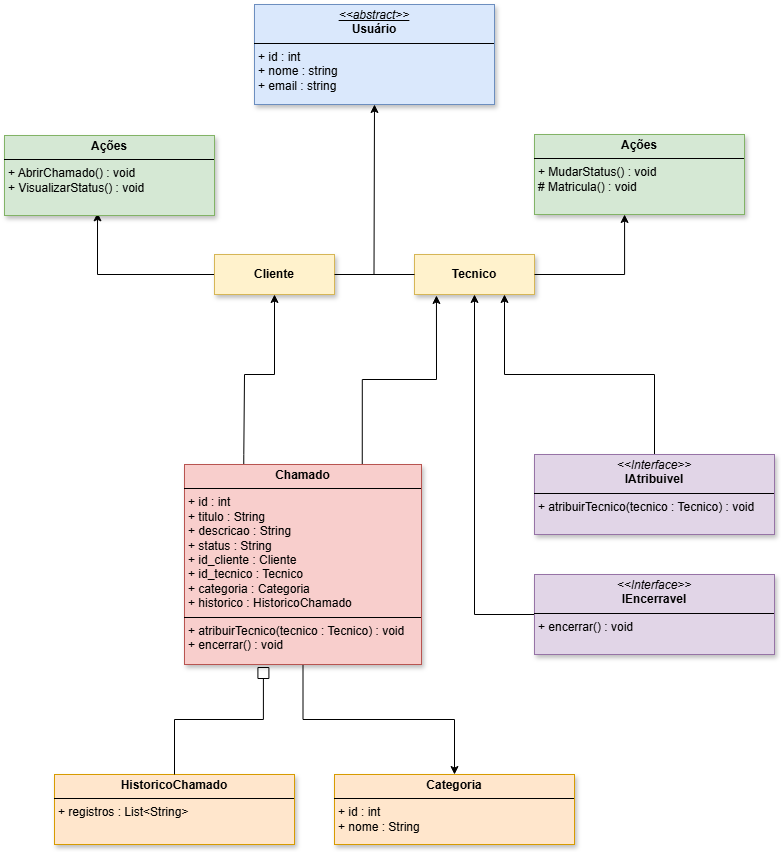

The diagram above was exported from draw.io. Its source (the exported page's mxGraphModel, read from the mxfile embedded in the PNG):
<mxGraphModel dx="872" dy="439" grid="1" gridSize="10" guides="1" tooltips="1" connect="1" arrows="1" fold="1" page="1" pageScale="1" pageWidth="827" pageHeight="1169" background="none" math="0" shadow="0">
  <root>
    <mxCell id="0" />
    <mxCell id="1" parent="0" />
    <mxCell id="dyDcUueQ69hRZkSNPsuZ-13" parent="1" style="verticalAlign=top;align=left;overflow=fill;html=1;whiteSpace=wrap;fillColor=#dae8fc;strokeColor=#6c8ebf;shadow=1;glass=0;rounded=0;" value="&lt;p style=&quot;margin:0px;margin-top:4px;text-align:center;&quot;&gt;&lt;i&gt;&lt;u&gt;&amp;lt;&amp;lt;abstract&amp;gt;&amp;gt;&lt;/u&gt;&lt;/i&gt;&lt;br&gt;&lt;b&gt;Usuário&lt;/b&gt;&lt;/p&gt;&lt;hr size=&quot;1&quot; style=&quot;border-style:solid;&quot;&gt;&lt;p style=&quot;margin:0px;margin-left:4px;&quot;&gt;+ id : int&lt;/p&gt;&lt;p style=&quot;margin:0px;margin-left:4px;&quot;&gt;+ nome : string&lt;/p&gt;&lt;p style=&quot;margin:0px;margin-left:4px;&quot;&gt;+ email : string&lt;/p&gt;" vertex="1">
      <mxGeometry height="100" width="240" x="280" y="30" as="geometry" />
    </mxCell>
    <mxCell id="cxxsXIue2eFJ_77bLbRx-11" edge="1" parent="1" source="dyDcUueQ69hRZkSNPsuZ-14" style="edgeStyle=orthogonalEdgeStyle;rounded=0;orthogonalLoop=1;jettySize=auto;html=1;entryX=0.443;entryY=0.967;entryDx=0;entryDy=0;entryPerimeter=0;" target="cxxsXIue2eFJ_77bLbRx-9" value="">
      <mxGeometry relative="1" as="geometry">
        <Array as="points">
          <mxPoint x="123" y="300" />
        </Array>
        <mxPoint x="120" y="420" as="targetPoint" />
      </mxGeometry>
    </mxCell>
    <mxCell id="dyDcUueQ69hRZkSNPsuZ-14" parent="1" style="html=1;whiteSpace=wrap;fillColor=#fff2cc;strokeColor=#d6b656;shadow=1;" value="&lt;b&gt;Cliente&lt;/b&gt;" vertex="1">
      <mxGeometry height="40" width="120" x="240" y="280" as="geometry" />
    </mxCell>
    <mxCell id="dyDcUueQ69hRZkSNPsuZ-15" parent="1" style="html=1;whiteSpace=wrap;fillColor=#fff2cc;strokeColor=#d6b656;shadow=1;" value="&lt;b&gt;Tecnico&lt;/b&gt;" vertex="1">
      <mxGeometry height="40" width="120" x="440" y="280" as="geometry" />
    </mxCell>
    <mxCell id="9yiKvIGzZG41zJoTB99--4" edge="1" parent="1" source="dyDcUueQ69hRZkSNPsuZ-28" style="edgeStyle=orthogonalEdgeStyle;rounded=0;orthogonalLoop=1;jettySize=auto;html=1;entryX=0.75;entryY=1;entryDx=0;entryDy=0;" target="dyDcUueQ69hRZkSNPsuZ-15">
      <mxGeometry relative="1" as="geometry">
        <mxPoint x="530" y="390" as="targetPoint" />
      </mxGeometry>
    </mxCell>
    <mxCell id="dyDcUueQ69hRZkSNPsuZ-28" parent="1" style="verticalAlign=top;align=left;overflow=fill;html=1;whiteSpace=wrap;fillColor=#e1d5e7;strokeColor=#9673a6;shadow=1;" value="&lt;p style=&quot;margin:0px;margin-top:4px;text-align:center;&quot;&gt;&lt;i&gt;&amp;lt;&amp;lt;Interface&amp;gt;&amp;gt;&lt;/i&gt;&lt;br&gt;&lt;b&gt;IAtribuivel&lt;/b&gt;&lt;/p&gt;&lt;hr size=&quot;1&quot; style=&quot;border-style:solid;&quot;&gt;&lt;p style=&quot;margin:0px;margin-left:4px;&quot;&gt;+ atribuirTecnico(tecnico : Tecnico) : void&lt;/p&gt;&lt;div&gt;&lt;br&gt;&lt;/div&gt;" vertex="1">
      <mxGeometry height="80" width="240" x="560" y="480" as="geometry" />
    </mxCell>
    <mxCell id="9yiKvIGzZG41zJoTB99--5" edge="1" parent="1" source="dyDcUueQ69hRZkSNPsuZ-29" style="edgeStyle=orthogonalEdgeStyle;rounded=0;orthogonalLoop=1;jettySize=auto;html=1;entryX=0.5;entryY=1;entryDx=0;entryDy=0;" target="dyDcUueQ69hRZkSNPsuZ-15">
      <mxGeometry relative="1" as="geometry">
        <Array as="points">
          <mxPoint x="500" y="640" />
        </Array>
      </mxGeometry>
    </mxCell>
    <mxCell id="dyDcUueQ69hRZkSNPsuZ-29" parent="1" style="verticalAlign=top;align=left;overflow=fill;html=1;whiteSpace=wrap;fillColor=#e1d5e7;strokeColor=#9673a6;shadow=1;" value="&lt;p style=&quot;margin:0px;margin-top:4px;text-align:center;&quot;&gt;&lt;i&gt;&amp;lt;&amp;lt;Interface&amp;gt;&amp;gt;&lt;/i&gt;&lt;br&gt;&lt;b&gt;IEncerravel&lt;/b&gt;&lt;/p&gt;&lt;hr size=&quot;1&quot; style=&quot;border-style:solid;&quot;&gt;&lt;p style=&quot;margin:0px;margin-left:4px;&quot;&gt;+ encerrar() : void&lt;/p&gt;&lt;div&gt;&lt;br&gt;&lt;/div&gt;&lt;div&gt;&lt;br&gt;&lt;/div&gt;" vertex="1">
      <mxGeometry height="80" width="240" x="560" y="600" as="geometry" />
    </mxCell>
    <mxCell id="dyDcUueQ69hRZkSNPsuZ-53" edge="1" parent="1" source="dyDcUueQ69hRZkSNPsuZ-38" style="edgeStyle=orthogonalEdgeStyle;rounded=0;orthogonalLoop=1;jettySize=auto;html=1;exitX=0.25;exitY=0;exitDx=0;exitDy=0;entryX=0.5;entryY=1;entryDx=0;entryDy=0;" target="dyDcUueQ69hRZkSNPsuZ-14">
      <mxGeometry relative="1" as="geometry">
        <Array as="points">
          <mxPoint x="269" y="480" />
          <mxPoint x="270" y="400" />
          <mxPoint x="300" y="400" />
        </Array>
      </mxGeometry>
    </mxCell>
    <mxCell id="dyDcUueQ69hRZkSNPsuZ-57" edge="1" parent="1" source="dyDcUueQ69hRZkSNPsuZ-38" style="edgeStyle=orthogonalEdgeStyle;rounded=0;orthogonalLoop=1;jettySize=auto;html=1;exitX=0.5;exitY=1;exitDx=0;exitDy=0;entryX=0.5;entryY=0;entryDx=0;entryDy=0;" target="dyDcUueQ69hRZkSNPsuZ-49">
      <mxGeometry relative="1" as="geometry" />
    </mxCell>
    <mxCell id="9yiKvIGzZG41zJoTB99--1" edge="1" parent="1" source="dyDcUueQ69hRZkSNPsuZ-38" style="edgeStyle=orthogonalEdgeStyle;rounded=0;orthogonalLoop=1;jettySize=auto;html=1;exitX=0.75;exitY=0;exitDx=0;exitDy=0;entryX=0.183;entryY=1.025;entryDx=0;entryDy=0;entryPerimeter=0;" target="dyDcUueQ69hRZkSNPsuZ-15">
      <mxGeometry relative="1" as="geometry">
        <mxPoint x="370" y="420" as="targetPoint" />
      </mxGeometry>
    </mxCell>
    <mxCell id="dyDcUueQ69hRZkSNPsuZ-38" parent="1" style="verticalAlign=top;align=left;overflow=fill;html=1;whiteSpace=wrap;fillColor=#f8cecc;strokeColor=#b85450;shadow=1;" value="&lt;p style=&quot;margin:0px;margin-top:4px;text-align:center;&quot;&gt;&lt;b&gt;Chamado&lt;/b&gt;&lt;/p&gt;&lt;hr size=&quot;1&quot; style=&quot;border-style:solid;&quot;&gt;&lt;p style=&quot;margin:0px;margin-left:4px;&quot;&gt;+ id : int&lt;/p&gt;&lt;p style=&quot;margin:0px;margin-left:4px;&quot;&gt;+ titulo : String&lt;/p&gt;&lt;p style=&quot;margin:0px;margin-left:4px;&quot;&gt;+ descricao : String&lt;/p&gt;&lt;p style=&quot;margin:0px;margin-left:4px;&quot;&gt;+ status : String&lt;/p&gt;&lt;p style=&quot;margin:0px;margin-left:4px;&quot;&gt;+ id_cliente : Cliente&lt;/p&gt;&lt;p style=&quot;margin:0px;margin-left:4px;&quot;&gt;+ id_tecnico : Tecnico&lt;/p&gt;&lt;p style=&quot;margin:0px;margin-left:4px;&quot;&gt;+ categoria : Categoria&lt;/p&gt;&lt;p style=&quot;margin:0px;margin-left:4px;&quot;&gt;+ historico : HistoricoChamado&lt;/p&gt;&lt;hr size=&quot;1&quot; style=&quot;border-style:solid;&quot;&gt;&lt;p style=&quot;margin:0px;margin-left:4px;&quot;&gt;+ atribuirTecnico(tecnico : Tecnico) : void&lt;/p&gt;&lt;p style=&quot;margin:0px;margin-left:4px;&quot;&gt;+ encerrar() : void&lt;/p&gt;" vertex="1">
      <mxGeometry height="200" width="237" x="210" y="490" as="geometry" />
    </mxCell>
    <mxCell id="dyDcUueQ69hRZkSNPsuZ-49" parent="1" style="verticalAlign=top;align=left;overflow=fill;html=1;whiteSpace=wrap;fillColor=#ffe6cc;strokeColor=#d79b00;shadow=1;" value="&lt;p style=&quot;margin:0px;margin-top:4px;text-align:center;&quot;&gt;&lt;b&gt;Categoria&lt;/b&gt;&lt;/p&gt;&lt;hr size=&quot;1&quot; style=&quot;border-style:solid;&quot;&gt;&lt;p style=&quot;margin:0px;margin-left:4px;&quot;&gt;&lt;/p&gt;&lt;p style=&quot;margin:0px;margin-left:4px;&quot;&gt;+ id : int&lt;/p&gt;&lt;p style=&quot;margin:0px;margin-left:4px;&quot;&gt;+ nome : String&lt;/p&gt;" vertex="1">
      <mxGeometry height="70" width="240" x="360" y="800" as="geometry" />
    </mxCell>
    <mxCell id="dyDcUueQ69hRZkSNPsuZ-51" parent="1" style="verticalAlign=top;align=left;overflow=fill;html=1;whiteSpace=wrap;fillColor=#ffe6cc;strokeColor=#d79b00;shadow=1;" value="&lt;p style=&quot;margin:0px;margin-top:4px;text-align:center;&quot;&gt;&lt;b&gt;HistoricoChamado&lt;/b&gt;&lt;/p&gt;&lt;hr size=&quot;1&quot; style=&quot;border-style:solid;&quot;&gt;&lt;p style=&quot;margin:0px;margin-left:4px;&quot;&gt;+ registros : List&amp;lt;String&amp;gt;&lt;/p&gt;&lt;p style=&quot;margin:0px;margin-left:4px;&quot;&gt;&lt;br&gt;&lt;/p&gt;" vertex="1">
      <mxGeometry height="70" width="240" x="80" y="800" as="geometry" />
    </mxCell>
    <mxCell id="dyDcUueQ69hRZkSNPsuZ-60" edge="1" parent="1" source="dyDcUueQ69hRZkSNPsuZ-51" style="edgeStyle=orthogonalEdgeStyle;rounded=0;orthogonalLoop=1;jettySize=auto;html=1;exitX=0.5;exitY=0;exitDx=0;exitDy=0;entryX=0.333;entryY=1.015;entryDx=0;entryDy=0;entryPerimeter=0;endArrow=box;endFill=0;endSize=9;strokeWidth=1;strokeColor=light-dark(#000000,#000000);fillColor=#ffff88;labelBackgroundColor=default;fontColor=default;shadow=0;startArrow=none;startFill=0;startSize=9;" target="dyDcUueQ69hRZkSNPsuZ-38">
      <mxGeometry relative="1" as="geometry" />
    </mxCell>
    <mxCell id="cxxsXIue2eFJ_77bLbRx-4" parent="1" style="verticalAlign=top;align=left;overflow=fill;html=1;whiteSpace=wrap;fillColor=#d5e8d4;strokeColor=#82b366;shadow=1;" value="&lt;p style=&quot;margin:0px;margin-top:4px;text-align:center;&quot;&gt;&lt;b&gt;Ações&lt;/b&gt;&lt;/p&gt;&lt;hr size=&quot;1&quot; style=&quot;border-style:solid;&quot;&gt;&lt;p style=&quot;margin:0px;margin-left:4px;&quot;&gt;&lt;span style=&quot;background-color: transparent; color: light-dark(rgb(0, 0, 0), rgb(255, 255, 255));&quot;&gt;+ MudarStatus() : void&lt;/span&gt;&lt;/p&gt;&lt;p style=&quot;margin:0px;margin-left:4px;&quot;&gt;&lt;span style=&quot;background-color: transparent; color: light-dark(rgb(0, 0, 0), rgb(255, 255, 255));&quot;&gt;# Matricula() : void&lt;/span&gt;&lt;/p&gt;&lt;p style=&quot;margin:0px;margin-left:4px;&quot;&gt;&lt;br&gt;&lt;/p&gt;&lt;div&gt;&lt;br&gt;&lt;/div&gt;&lt;div&gt;&lt;br&gt;&lt;/div&gt;" vertex="1">
      <mxGeometry height="80" width="210" x="560" y="160" as="geometry" />
    </mxCell>
    <mxCell id="cxxsXIue2eFJ_77bLbRx-9" parent="1" style="verticalAlign=top;align=left;overflow=fill;html=1;whiteSpace=wrap;fillColor=#d5e8d4;strokeColor=#82b366;shadow=1;" value="&lt;p style=&quot;margin:0px;margin-top:4px;text-align:center;&quot;&gt;&lt;b&gt;Ações&lt;/b&gt;&lt;/p&gt;&lt;hr size=&quot;1&quot; style=&quot;border-style:solid;&quot;&gt;&lt;p style=&quot;margin:0px;margin-left:4px;&quot;&gt;&lt;span style=&quot;background-color: transparent; color: light-dark(rgb(0, 0, 0), rgb(255, 255, 255));&quot;&gt;+ AbrirChamado() : void&lt;/span&gt;&lt;/p&gt;&lt;p style=&quot;margin:0px;margin-left:4px;&quot;&gt;&lt;span style=&quot;background-color: transparent; color: light-dark(rgb(0, 0, 0), rgb(255, 255, 255));&quot;&gt;+ VisualizarStatus() : void&lt;/span&gt;&lt;/p&gt;&lt;p style=&quot;margin:0px;margin-left:4px;&quot;&gt;&lt;br&gt;&lt;/p&gt;&lt;div&gt;&lt;br&gt;&lt;/div&gt;&lt;div&gt;&lt;br&gt;&lt;/div&gt;" vertex="1">
      <mxGeometry height="80" width="210" x="30" y="161" as="geometry" />
    </mxCell>
    <mxCell id="cxxsXIue2eFJ_77bLbRx-12" edge="1" parent="1" source="dyDcUueQ69hRZkSNPsuZ-15" style="edgeStyle=orthogonalEdgeStyle;rounded=0;orthogonalLoop=1;jettySize=auto;html=1;exitX=1;exitY=0.5;exitDx=0;exitDy=0;entryX=0.429;entryY=1;entryDx=0;entryDy=0;entryPerimeter=0;" target="cxxsXIue2eFJ_77bLbRx-4">
      <mxGeometry relative="1" as="geometry" />
    </mxCell>
    <mxCell id="Yj-vgQNQLlDoux1zEReM-1" edge="1" parent="1" source="dyDcUueQ69hRZkSNPsuZ-14" style="endArrow=none;html=1;rounded=0;exitX=1;exitY=0.5;exitDx=0;exitDy=0;" target="dyDcUueQ69hRZkSNPsuZ-15" value="">
      <mxGeometry height="50" relative="1" width="50" as="geometry">
        <Array as="points" />
        <mxPoint x="390" y="320" as="sourcePoint" />
        <mxPoint x="440" y="270" as="targetPoint" />
      </mxGeometry>
    </mxCell>
    <mxCell id="9yiKvIGzZG41zJoTB99--2" edge="1" parent="1" style="endArrow=classic;html=1;rounded=0;entryX=0.5;entryY=1;entryDx=0;entryDy=0;" target="dyDcUueQ69hRZkSNPsuZ-13" value="">
      <mxGeometry height="50" relative="1" width="50" as="geometry">
        <mxPoint x="399.5" y="300" as="sourcePoint" />
        <mxPoint x="400" y="160" as="targetPoint" />
      </mxGeometry>
    </mxCell>
  </root>
</mxGraphModel>